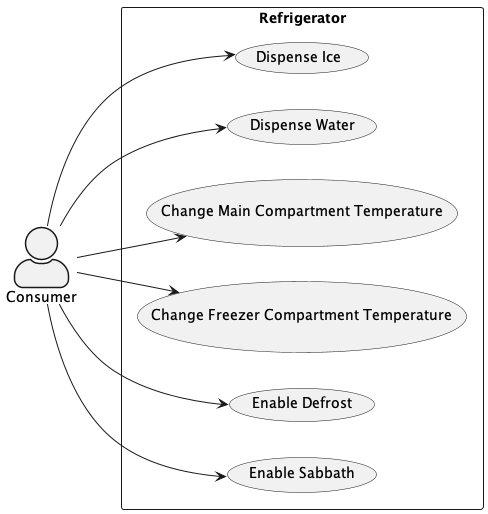

The diagram above was rendered by PlantUML. Its source (embedded in the PNG):
@startuml
skinparam actorStyle awesome
left to right direction
actor "Consumer" as C
rectangle Refrigerator {
  usecase "Dispense Ice" as UC1
  usecase "Dispense Water" as UC2
  usecase "Change Main Compartment Temperature" as UC3
  usecase "Change Freezer Compartment Temperature" as UC4
  usecase "Enable Defrost" as UC5
  usecase "Enable Sabbath" as UC6
}
C --> UC1
C --> UC2
C --> UC3
C --> UC4
C --> UC5
C --> UC6

@enduml